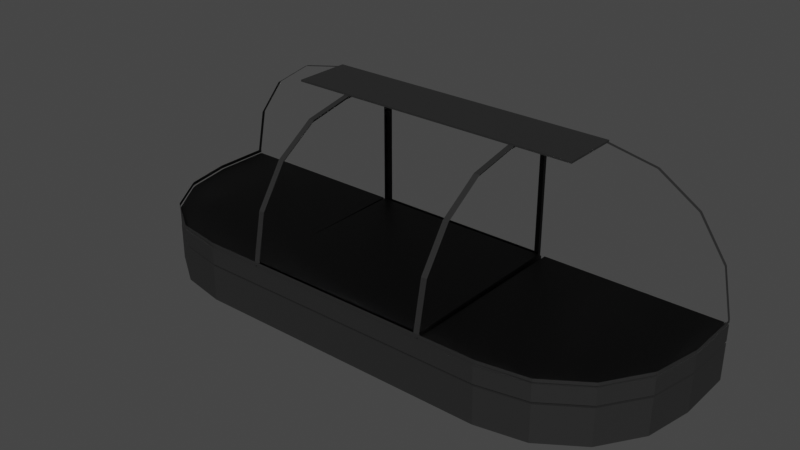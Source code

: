 # Source: BalcaoFRIOS.blend  (saved by Blender 2.93.21; exported with 4.5.12 LTS)
import bpy
from mathutils import Matrix  # noqa: F401  (used for matrix-valued properties, if any)

bpy.ops.wm.read_factory_settings(use_empty=True)
scene = bpy.context.scene
scene.name = 'Scene'

# ---- collections
col_collection = bpy.data.collections.new('Collection'); scene.collection.children.link(col_collection)

# ---- materials (node trees are filled in below, after node groups)
mat_corpo_b_frios_central = bpy.data.materials.new('corpo b frios central')
mat_vidro = bpy.data.materials.new('vidro')

# ---- material node trees
mat_corpo_b_frios_central.use_nodes = True; mat_corpo_b_frios_central.node_tree.nodes.clear()
_N = mat_corpo_b_frios_central.node_tree.nodes; _L = mat_corpo_b_frios_central.node_tree.links
n0 = _N.new('ShaderNodeBsdfPrincipled'); n0.name = 'Principled BSDF'; n0.location = (10, 300)
n0.distribution = 'GGX'
n0.subsurface_method = 'BURLEY'
n0.inputs[0].default_value = (0.02198, 0.02198, 0.02198, 1.0)
n0.inputs[3].default_value = 1.45
n0.inputs[13].default_value = 0.3
n0.inputs[27].default_value = (0.0, 0.0, 0.0, 1.0)
n0.inputs[28].default_value = 1.0
n1 = _N.new('ShaderNodeOutputMaterial'); n1.name = 'Material Output'; n1.location = (300, 300)
_L.new(n0.outputs[0], n1.inputs[0])
n1.is_active_output = True
mat_vidro.use_nodes = True; mat_vidro.node_tree.nodes.clear()
_N = mat_vidro.node_tree.nodes; _L = mat_vidro.node_tree.links
n0 = _N.new('ShaderNodeOutputMaterial'); n0.name = 'Material Output'; n0.location = (300, 300)
n1 = _N.new('ShaderNodeBsdfGlass'); n1.name = 'Glass BSDF'; n1.location = (80, 280)
n1.distribution = 'BECKMANN'
n1.inputs[1].default_value = 0.1
n1.inputs[2].default_value = 1.0
_L.new(n1.outputs[0], n0.inputs[0])
n0.is_active_output = True

# ---- world
world_world = bpy.data.worlds.new('World'); scene.world = world_world
world_world.use_nodes = True; world_world.node_tree.nodes.clear()
_N = world_world.node_tree.nodes; _L = world_world.node_tree.links
n0 = _N.new('ShaderNodeOutputWorld'); n0.name = 'World Output'; n0.location = (300, 300)
n1 = _N.new('ShaderNodeBackground'); n1.name = 'Background'; n1.location = (10, 300)
n1.inputs[0].default_value = (0.05088, 0.05088, 0.05088, 1.0)
_L.new(n1.outputs[0], n0.inputs[0])
n0.is_active_output = True
world_world.color = (0.05088, 0.05088, 0.05088)
world_world.use_sun_shadow = False
world_world.sun_shadow_jitter_overblur = 0.0

# ---- meshes
me_cube_001 = bpy.data.meshes.new('Cube.001')
me_cube_001.from_pydata([(-0.5, -0.5, 0.0), (-0.48, -0.48, 0.2), (-0.5, 0.5, 0.0), (-0.48, 0.48, 0.2), (0.5, -0.5, 0.0), (0.48, -0.48, 0.2), (0.5, 0.5, 0.0), (0.48, 0.48, 0.2), (-0.5, -0.5, 0.2), (-0.5, 0.5, 0.2), (0.5, 0.5, 0.2), (0.5, -0.5, 0.2), (-0.48, -0.48, 0.21), (-0.48, 0.48, 0.21), (0.48, -0.48, 0.21), (0.48, 0.48, 0.21), (-0.5, -0.5, 0.21), (-0.5, 0.5, 0.21), (0.5, -0.5, 0.21), (0.5, 0.5, 0.21), (-0.5, -0.47, 0.3231), (-0.5, 0.47, 0.32), (0.5, 0.47, 0.32), (0.5, -0.47, 0.3231), (-0.5, -0.5, 0.3), (-0.5, 0.5, 0.3), (0.5, 0.5, 0.3), (0.5, -0.5, 0.3), (-0.4833, 0.5, 0.0), (-0.5, 0.47, 0.98), (0.5, 0.47, 0.98), (0.4833, 0.5, 0.0), (-0.5, 0.1838, 0.98), (-0.5, -0.42, 0.5775), (-0.5, -0.2788, 0.7888), (-0.5, -0.06746, 0.93), (0.5, 0.1838, 0.98), (0.5, -0.06746, 0.93), (0.5, -0.2788, 0.7888), (0.5, -0.42, 0.5775), (-0.4833, 0.5, 0.2), (0.4833, 0.5, 0.2), (-0.4833, -0.5, 0.0), (0.4833, -0.5, 0.0), (0.4833, -0.5, 0.2), (-0.4833, -0.5, 0.2), (-0.464, 0.48, 0.2), (0.464, 0.48, 0.2), (0.464, -0.48, 0.2), (-0.464, -0.48, 0.2), (-0.464, 0.48, 0.21), (0.464, 0.48, 0.21), (0.464, -0.48, 0.21), (-0.464, -0.48, 0.21), (-0.4833, 0.5, 0.21), (0.4833, 0.5, 0.21), (0.4833, -0.5, 0.21), (-0.4833, -0.5, 0.21), (-0.4833, 0.5, 0.3), (0.4833, 0.5, 0.3), (0.4833, -0.5, 0.3), (-0.4833, -0.5, 0.3), (-0.4637, 0.49, 0.32), (0.4637, 0.49, 0.32), (0.4837, -0.49, 0.3), (-0.4837, -0.49, 0.3), (-0.4637, 0.49, 0.98), (0.4637, 0.49, 0.98), (-0.4837, 0.1818, 1.0), (-0.4837, -0.07526, 0.9489), (-0.4837, -0.2932, 0.8032), (-0.4837, -0.4389, 0.5853), (-0.4837, -0.49, 0.3282), (-0.5, -0.49, 0.3), (-0.5, 0.49, 0.3), (0.5, 0.49, 0.3), (0.5, -0.49, 0.3), (0.5, 0.49, 1.0), (-0.5, 0.49, 1.0), (0.5, -0.07526, 0.9489), (0.5, 0.1818, 1.0), (-0.5, 0.1818, 1.0), (-0.5, -0.07526, 0.9489), (0.5, -0.2932, 0.8032), (-0.5, -0.2932, 0.8032), (0.5, -0.4389, 0.5853), (-0.5, -0.4389, 0.5853), (0.5, -0.49, 0.3282), (-0.5, -0.49, 0.3282), (0.4837, 0.1818, 1.0), (-0.4837, 0.1818, 1.0), (-0.4837, -0.07526, 0.9489), (0.4837, -0.07526, 0.9489), (-0.4837, -0.2932, 0.8032), (0.4837, -0.2932, 0.8032), (-0.4837, -0.4389, 0.5853), (0.4837, -0.4389, 0.5853), (-0.4837, -0.49, 0.3282), (0.4837, -0.49, 0.3282), (-0.4837, 0.49, 0.3), (0.4837, 0.49, 0.3), (-0.4837, 0.49, 1.0), (0.4837, 0.49, 1.0), (-0.4837, 0.49, 1.01), (0.4837, 0.49, 1.01), (-0.4837, 0.1818, 1.01), (0.4837, 0.1818, 1.01), (-0.5, 0.49, 1.0), (-0.5, 0.1818, 1.0), (-0.5, 0.49, 1.01), (-0.5, 0.1818, 1.01), (0.5, 0.49, 1.0), (0.5, 0.1818, 1.0), (0.5, 0.49, 1.01), (0.5, 0.1818, 1.01), (-0.4837, 0.5, 1.0), (0.4837, 0.5, 1.0), (-0.4837, 0.5, 1.01), (0.4837, 0.5, 1.01), (-0.5, 0.5, 1.0), (-0.5, 0.5, 1.01), (0.5, 0.5, 1.01), (0.5, 0.5, 1.0)], [], [(0, 8, 9, 2), (31, 41, 10, 6), (6, 10, 11, 4), (42, 45, 8, 0), (31, 6, 4, 43), (48, 5, 14, 52), (1, 3, 9, 8), (47, 7, 10, 41), (7, 5, 11, 10), (49, 1, 8, 45), (14, 15, 19, 18), (46, 3, 13, 50), (5, 7, 15, 14), (3, 1, 12, 13), (56, 18, 27, 60), (13, 12, 16, 17), (52, 14, 18, 56), (50, 13, 17, 54), (85, 96, 98, 87), (54, 17, 25, 58), (18, 19, 26, 27), (17, 16, 24, 25), (73, 74, 25, 24), (100, 75, 26, 59), (75, 76, 27, 26), (65, 73, 24, 61), (64, 76, 87, 98), (101, 78, 81, 68), (23, 22, 21, 20), (99, 74, 78, 101), (68, 81, 82, 69), (69, 82, 84, 70), (70, 84, 86, 71), (71, 86, 88, 72), (83, 94, 96, 85), (79, 92, 94, 83), (80, 89, 92, 79), (75, 100, 102, 77), (77, 102, 89, 80), (107, 109, 120, 119), (73, 65, 72, 88), (65, 64, 98, 72), (76, 64, 60, 27), (64, 65, 61, 60), (74, 99, 58, 25), (99, 100, 59, 58), (19, 55, 59, 26), (55, 54, 58, 59), (15, 51, 55, 19), (51, 50, 54, 55), (12, 53, 57, 16), (53, 52, 56, 57), (16, 57, 61, 24), (57, 56, 60, 61), (7, 47, 51, 15), (47, 46, 50, 51), (5, 48, 44, 11), (48, 49, 45, 44), (3, 46, 40, 9), (46, 47, 41, 40), (1, 49, 53, 12), (49, 48, 52, 53), (2, 28, 42, 0), (28, 31, 43, 42), (4, 11, 44, 43), (43, 44, 45, 42), (2, 9, 40, 28), (28, 40, 41, 31), (20, 21, 74, 73), (22, 23, 76, 75), (30, 22, 75, 77), (21, 29, 78, 74), (37, 36, 80, 79), (32, 35, 82, 81), (38, 37, 79, 83), (35, 34, 84, 82), (39, 38, 83, 85), (34, 33, 86, 84), (23, 39, 85, 87), (33, 20, 88, 86), (20, 73, 88), (29, 32, 81, 78), (36, 30, 77, 80), (23, 87, 76), (96, 95, 97, 98), (94, 93, 95, 96), (92, 91, 93, 94), (89, 90, 91, 92), (62, 63, 100, 99), (67, 66, 101, 102), (63, 67, 102, 100), (66, 62, 99, 101), (104, 103, 105, 106), (68, 105, 110, 108), (89, 102, 111, 112), (68, 89, 106, 105), (107, 108, 110, 109), (104, 113, 121, 118), (101, 68, 108, 107), (105, 103, 109, 110), (112, 111, 113, 114), (106, 89, 112, 114), (101, 107, 119, 115), (104, 106, 114, 113), (116, 115, 117, 118), (117, 115, 119, 120), (116, 118, 121, 122), (109, 103, 117, 120), (103, 104, 118, 117), (111, 102, 116, 122), (102, 101, 115, 116), (113, 111, 122, 121)])
me_cube_001.polygons.foreach_set('material_index', [0, 0, 0, 0, 0, 0, 0, 0, 0, 0, 0, 0, 0, 0, 0, 0, 0, 0, 0, 0, 0, 0, 0, 0, 0, 0, 0, 0, 0, 0, 0, 0, 0, 0, 0, 0, 0, 0, 0, 0, 0, 0, 0, 0, 0, 0, 0, 0, 0, 0, 0, 0, 0, 0, 0, 0, 0, 0, 0, 0, 0, 0, 0, 0, 0, 0, 0, 0, 0, 0, 0, 0, 0, 0, 0, 0, 0, 0, 0, 0, 0, 0, 0, 0, 1, 1, 1, 1, 0, 0, 0, 0, 0, 0, 0, 0, 0, 0, 0, 0, 0, 0, 0, 0, 0, 0, 0, 0, 0, 0, 0, 0])
_uv = me_cube_001.uv_layers.new(name='UVMap')
_uv.uv.foreach_set('vector', [0.375, 0.0, 0.625, 0.0, 0.625, 0.25, 0.375, 0.25, 0.375, 0.4958, 0.625, 0.4958, 0.625, 0.5, 0.375, 0.5, 0.375, 0.5, 0.625, 0.5, 0.625, 0.75, 0.375, 0.75, 0.375, 0.9958, 0.625, 0.9958, 0.625, 1.0, 0.375, 1.0, 0.3708, 0.5, 0.375, 0.5, 0.375, 0.75, 0.3708, 0.75, 0.634, 0.745, 0.63, 0.745, 0.63, 0.745, 0.634, 0.745, 0.87, 0.745, 0.87, 0.505, 0.875, 0.5, 0.875, 0.75, 0.634, 0.505, 0.63, 0.505, 0.625, 0.5, 0.6292, 0.5, 0.63, 0.505, 0.63, 0.745, 0.625, 0.75, 0.625, 0.5, 0.866, 0.745, 0.87, 0.745, 0.875, 0.75, 0.8708, 0.75, 0.63, 0.745, 0.63, 0.505, 0.63, 0.505, 0.63, 0.745, 0.866, 0.505, 0.87, 0.505, 0.87, 0.505, 0.866, 0.505, 0.63, 0.745, 0.63, 0.505, 0.63, 0.505, 0.63, 0.745, 0.87, 0.505, 0.87, 0.745, 0.87, 0.745, 0.87, 0.505, 0.634, 0.745, 0.63, 0.745, 0.63, 0.745, 0.634, 0.745, 0.87, 0.505, 0.87, 0.745, 0.87, 0.745, 0.87, 0.505, 0.634, 0.745, 0.63, 0.745, 0.63, 0.745, 0.634, 0.745, 0.866, 0.505, 0.87, 0.505, 0.87, 0.505, 0.866, 0.505, 0.6324, 0.7385, 0.6363, 0.7385, 0.6363, 0.7426, 0.6324, 0.7426, 0.866, 0.505, 0.87, 0.505, 0.87, 0.505, 0.866, 0.505, 0.63, 0.745, 0.63, 0.505, 0.63, 0.505, 0.63, 0.745, 0.87, 0.505, 0.87, 0.745, 0.87, 0.745, 0.87, 0.505, 0.8676, 0.7426, 0.8676, 0.5074, 0.87, 0.505, 0.87, 0.745, 0.6363, 0.5074, 0.6324, 0.5074, 0.63, 0.505, 0.634, 0.505, 0.6324, 0.5074, 0.6324, 0.7426, 0.63, 0.745, 0.63, 0.505, 0.8637, 0.7426, 0.8676, 0.7426, 0.87, 0.745, 0.866, 0.745, 0.6363, 0.7426, 0.6324, 0.7426, 0.6324, 0.7426, 0.6363, 0.7426, 0.8637, 0.5074, 0.8676, 0.5074, 0.8676, 0.5814, 0.8637, 0.5814, 0.6324, 0.738, 0.6324, 0.5123, 0.8676, 0.5123, 0.8676, 0.738, 0.8637, 0.5074, 0.8676, 0.5074, 0.8676, 0.5074, 0.8637, 0.5074, 0.8637, 0.5814, 0.8676, 0.5814, 0.8676, 0.6431, 0.8637, 0.6431, 0.8637, 0.6431, 0.8676, 0.6431, 0.8676, 0.7269, 0.8637, 0.7269, 0.8637, 0.7269, 0.8676, 0.7269, 0.8676, 0.7385, 0.8637, 0.7385, 0.8637, 0.7385, 0.8676, 0.7385, 0.8676, 0.7426, 0.8637, 0.7426, 0.6324, 0.7269, 0.6363, 0.7269, 0.6363, 0.7385, 0.6324, 0.7385, 0.6324, 0.6431, 0.6363, 0.6431, 0.6363, 0.7269, 0.6324, 0.7269, 0.6324, 0.5814, 0.6363, 0.5814, 0.6363, 0.6431, 0.6324, 0.6431, 0.6324, 0.5074, 0.6363, 0.5074, 0.6363, 0.5074, 0.6324, 0.5074, 0.6324, 0.5074, 0.6363, 0.5074, 0.6363, 0.5814, 0.6324, 0.5814, 0.8637, 0.5074, 0.8637, 0.5074, 0.8637, 0.5074, 0.8637, 0.5074, 0.8676, 0.7426, 0.8637, 0.7426, 0.8637, 0.7426, 0.8676, 0.7426, 0.8637, 0.7426, 0.6363, 0.7426, 0.6363, 0.7426, 0.8637, 0.7426, 0.6324, 0.7426, 0.6363, 0.7426, 0.634, 0.745, 0.63, 0.745, 0.6363, 0.7426, 0.8637, 0.7426, 0.866, 0.745, 0.634, 0.745, 0.8676, 0.5074, 0.8637, 0.5074, 0.866, 0.505, 0.87, 0.505, 0.8637, 0.5074, 0.6363, 0.5074, 0.634, 0.505, 0.866, 0.505, 0.63, 0.505, 0.634, 0.505, 0.634, 0.505, 0.63, 0.505, 0.634, 0.505, 0.866, 0.505, 0.866, 0.505, 0.634, 0.505, 0.63, 0.505, 0.634, 0.505, 0.634, 0.505, 0.63, 0.505, 0.634, 0.505, 0.866, 0.505, 0.866, 0.505, 0.634, 0.505, 0.87, 0.745, 0.866, 0.745, 0.866, 0.745, 0.87, 0.745, 0.866, 0.745, 0.634, 0.745, 0.634, 0.745, 0.866, 0.745, 0.87, 0.745, 0.866, 0.745, 0.866, 0.745, 0.87, 0.745, 0.866, 0.745, 0.634, 0.745, 0.634, 0.745, 0.866, 0.745, 0.63, 0.505, 0.634, 0.505, 0.634, 0.505, 0.63, 0.505, 0.634, 0.505, 0.866, 0.505, 0.866, 0.505, 0.634, 0.505, 0.63, 0.745, 0.634, 0.745, 0.6292, 0.75, 0.625, 0.75, 0.634, 0.745, 0.866, 0.745, 0.8708, 0.75, 0.6292, 0.75, 0.87, 0.505, 0.866, 0.505, 0.8708, 0.5, 0.875, 0.5, 0.866, 0.505, 0.634, 0.505, 0.6292, 0.5, 0.8708, 0.5, 0.87, 0.745, 0.866, 0.745, 0.866, 0.745, 0.87, 0.745, 0.866, 0.745, 0.634, 0.745, 0.634, 0.745, 0.866, 0.745, 0.125, 0.5, 0.1292, 0.5, 0.1292, 0.75, 0.125, 0.75, 0.1292, 0.5, 0.3708, 0.5, 0.3708, 0.75, 0.1292, 0.75, 0.375, 0.75, 0.625, 0.75, 0.625, 0.7542, 0.375, 0.7542, 0.375, 0.7542, 0.625, 0.7542, 0.625, 0.9958, 0.375, 0.9958, 0.375, 0.25, 0.625, 0.25, 0.625, 0.2542, 0.375, 0.2542, 0.375, 0.2542, 0.625, 0.2542, 0.625, 0.4958, 0.375, 0.4958, 0.8676, 0.738, 0.8676, 0.5123, 0.8676, 0.5074, 0.8676, 0.7426, 0.6324, 0.5123, 0.6324, 0.738, 0.6324, 0.7426, 0.6324, 0.5074, 0.6324, 0.5123, 0.6324, 0.5123, 0.6324, 0.5074, 0.6324, 0.5074, 0.8676, 0.5123, 0.8676, 0.5122, 0.8676, 0.5074, 0.8676, 0.5074, 0.6324, 0.6424, 0.6324, 0.581, 0.6324, 0.5814, 0.6324, 0.6431, 0.8676, 0.581, 0.8676, 0.6424, 0.8676, 0.6431, 0.8676, 0.5814, 0.6324, 0.7202, 0.6324, 0.6424, 0.6324, 0.6431, 0.6324, 0.7269, 0.8676, 0.6424, 0.8676, 0.7202, 0.8676, 0.7269, 0.8676, 0.6431, 0.6324, 0.7342, 0.6324, 0.7202, 0.6324, 0.7269, 0.6324, 0.7385, 0.8676, 0.7202, 0.8676, 0.7342, 0.8676, 0.7385, 0.8676, 0.7269, 0.6324, 0.7381, 0.6324, 0.7342, 0.6324, 0.7385, 0.6324, 0.7426, 0.8676, 0.7342, 0.8676, 0.7381, 0.8676, 0.7426, 0.8676, 0.7385, 0.8676, 0.738, 0.8676, 0.7426, 0.8676, 0.7426, 0.8676, 0.5122, 0.8676, 0.581, 0.8676, 0.5814, 0.8676, 0.5074, 0.6324, 0.581, 0.6324, 0.5123, 0.6324, 0.5074, 0.6324, 0.5814, 0.6324, 0.7381, 0.6324, 0.7426, 0.6324, 0.7426, 0.6363, 0.7385, 0.8637, 0.7385, 0.8637, 0.7426, 0.6363, 0.7426, 0.6363, 0.7269, 0.8637, 0.7269, 0.8637, 0.7385, 0.6363, 0.7385, 0.6363, 0.6431, 0.8637, 0.6431, 0.8637, 0.7269, 0.6363, 0.7269, 0.6363, 0.5814, 0.8637, 0.5814, 0.8637, 0.6431, 0.6363, 0.6431, 0.8589, 0.5074, 0.6411, 0.5074, 0.6363, 0.5074, 0.8637, 0.5074, 0.6411, 0.5074, 0.8589, 0.5074, 0.8637, 0.5074, 0.6363, 0.5074, 0.6411, 0.5074, 0.6411, 0.5074, 0.6363, 0.5074, 0.6363, 0.5074, 0.8589, 0.5074, 0.8589, 0.5074, 0.8637, 0.5074, 0.8637, 0.5074, 0.6363, 0.5074, 0.8637, 0.5074, 0.8637, 0.5814, 0.6363, 0.5814, 0.0, 0.0, 0.0, 0.0, 0.0, 0.0, 0.0, 0.0, 0.6363, 0.5814, 0.6363, 0.5074, 0.6363, 0.5074, 0.6363, 0.5814, 0.0, 0.0, 0.0, 0.0, 0.0, 0.0, 0.0, 0.0, 0.8637, 0.5074, 0.8637, 0.5814, 0.8637, 0.5814, 0.8637, 0.5074, 0.6363, 0.5074, 0.6363, 0.5074, 0.6363, 0.5074, 0.6363, 0.5074, 0.8637, 0.5074, 0.8637, 0.5814, 0.8637, 0.5814, 0.8637, 0.5074, 0.8637, 0.5814, 0.8637, 0.5074, 0.8637, 0.5074, 0.8637, 0.5814, 0.6363, 0.5814, 0.6363, 0.5074, 0.6363, 0.5074, 0.6363, 0.5814, 0.0, 0.0, 0.0, 0.0, 0.0, 0.0, 0.0, 0.0, 0.8637, 0.5074, 0.8637, 0.5074, 0.8637, 0.5074, 0.8637, 0.5074, 0.6363, 0.5074, 0.6363, 0.5814, 0.6363, 0.5814, 0.6363, 0.5074, 0.6363, 0.5074, 0.8637, 0.5074, 0.8637, 0.5074, 0.6363, 0.5074, 0.8637, 0.5074, 0.8637, 0.5074, 0.8637, 0.5074, 0.8637, 0.5074, 0.6363, 0.5074, 0.6363, 0.5074, 0.6363, 0.5074, 0.6363, 0.5074, 0.8637, 0.5074, 0.8637, 0.5074, 0.8637, 0.5074, 0.8637, 0.5074, 0.8637, 0.5074, 0.6363, 0.5074, 0.6363, 0.5074, 0.8637, 0.5074, 0.6363, 0.5074, 0.6363, 0.5074, 0.6363, 0.5074, 0.6363, 0.5074, 0.6363, 0.5074, 0.8637, 0.5074, 0.8637, 0.5074, 0.6363, 0.5074, 0.6363, 0.5074, 0.6363, 0.5074, 0.6363, 0.5074, 0.6363, 0.5074])
me_cube_001.materials.append(mat_corpo_b_frios_central)
me_cube_001.materials.append(mat_vidro)
me_cube_001.use_remesh_fix_poles = True
me_cube_001.use_remesh_preserve_attributes = False
me_cube_001.update()
me_cube_003 = bpy.data.meshes.new('Cube.003')
me_cube_003.from_pydata([(-0.5, 0.5, 0.0), (-0.48, 0.48, 0.2), (0.5, -0.5, 0.0), (0.48, -0.48, 0.2), (-0.5, 0.5, 0.2), (0.5, -0.5, 0.2), (-0.48, 0.48, 0.21), (0.48, -0.48, 0.21), (-0.5, 0.5, 0.21), (0.5, -0.5, 0.21), (-0.5, 0.5, 0.3), (0.5, -0.5, 0.3), (0.4833, 0.5, 0.0), (0.4833, 0.5, 0.2), (0.4833, -0.5, 0.0), (0.4833, -0.5, 0.2), (0.464, 0.48, 0.2), (0.464, -0.48, 0.2), (0.464, 0.48, 0.21), (0.464, -0.48, 0.21), (0.4833, 0.5, 0.21), (0.4833, -0.5, 0.21), (0.4833, 0.5, 0.3), (0.4833, -0.5, 0.3), (0.4737, -0.49, 0.3), (-0.49, 0.49, 0.3), (0.49, -0.49, 0.3), (0.4737, 0.49, 0.3), (-0.49, 0.49, 0.31), (0.4737, 0.49, 0.31), (0.49, -0.49, 0.31), (0.4737, -0.49, 0.31), (0.1793, -0.5, 0.0), (-0.5, 0.1793, 0.0), (-0.08067, -0.4483, 0.0), (-0.301, -0.301, 0.0), (-0.4483, -0.08067, 0.0), (0.2051, -0.48, 0.2), (-0.48, 0.2051, 0.2), (-0.05708, -0.4279, 0.2), (-0.2793, -0.2793, 0.2), (-0.4279, -0.05708, 0.2), (0.1819, -0.5, 0.2), (-0.5, 0.1819, 0.2), (-0.07905, -0.4481, 0.2), (-0.3003, -0.3003, 0.2), (-0.4481, -0.07905, 0.2), (0.2059, -0.48, 0.21), (-0.48, 0.2059, 0.21), (-0.0566, -0.4278, 0.21), (-0.2791, -0.2791, 0.21), (-0.4278, -0.0566, 0.21), (0.1859, -0.5, 0.21), (-0.5, 0.1859, 0.21), (-0.0766, -0.4478, 0.21), (-0.2991, -0.2991, 0.21), (-0.4478, -0.0766, 0.21), (0.1851, -0.5, 0.3), (-0.5, 0.1851, 0.3), (-0.07708, -0.4479, 0.3), (-0.2993, -0.2993, 0.3), (-0.4479, -0.07708, 0.3), (0.1919, -0.49, 0.3), (-0.49, 0.1919, 0.3), (-0.06905, -0.4381, 0.3), (-0.2903, -0.2903, 0.3), (-0.4381, -0.06905, 0.3), (-0.49, 0.1893, 0.31), (0.1893, -0.49, 0.31), (-0.05949, -0.05219, 0.31), (-0.4383, -0.07067, 0.31), (-0.291, -0.291, 0.31), (-0.07067, -0.4383, 0.31), (-0.5, 0.5, 0.31), (0.5, -0.49, 0.31), (0.5, 0.5, 1.0), (0.1818, -0.49, 0.31), (-0.5, 0.1818, 0.31), (-0.07914, -0.4481, 0.31), (-0.3003, -0.3003, 0.31), (-0.4481, -0.07526, 0.3108), (0.1818, -0.49, 0.3282), (0.1818, 0.1818, 1.0), (-0.5, 0.1818, 0.3282), (0.1818, -0.4389, 0.5853), (0.1818, -0.2932, 0.8032), (-0.07914, -0.4481, 0.3282), (-0.08568, -0.3855, 0.5918), (-0.07211, -0.2586, 0.7686), (-0.2119, -0.2048, 0.7148), (-0.07914, 0.1818, 0.9481), (-0.3003, 0.1818, 0.8032), (0.1818, -0.07526, 0.9489), (-0.08568, -0.0818, 0.8862), (-0.2656, -0.06823, 0.7693), (-0.4481, -0.07526, 0.3289), (-0.3003, -0.3003, 0.3282), (-0.4481, 0.1818, 0.5853), (-0.3855, -0.0818, 0.5926), (-0.2656, -0.2656, 0.5782), (-0.5, 0.5, 0.3282), (0.1818, 0.5, 1.0), (-0.4481, 0.5, 0.5853), (-0.3003, 0.5, 0.8032), (-0.07914, 0.5, 0.9481), (0.5, 0.1818, 1.0), (0.5, -0.49, 0.3282), (0.5, -0.07526, 0.9489), (0.5, -0.2932, 0.8032), (0.5, -0.4389, 0.5853), (0.1818, 0.1818, 1.01), (0.1818, 0.5, 1.01), (0.5, 0.1818, 1.01), (0.5, 0.5, 1.01), (0.4846, 0.1818, 1.0), (0.4846, -0.07526, 0.9489), (0.4846, -0.2932, 0.8032), (0.4846, -0.4389, 0.5853), (0.4846, -0.49, 0.3282), (0.4846, -0.49, 0.31), (0.4846, 0.5, 1.0), (0.4846, 0.1818, 1.01), (0.4846, 0.5, 1.01), (0.1818, 0.4808, 1.0), (-0.07914, 0.4808, 0.9481), (-0.3003, 0.4808, 0.8032), (-0.4481, 0.4808, 0.5853), (-0.5, 0.4808, 0.3282), (-0.5, 0.4808, 0.31), (0.5, 0.4808, 1.0), (0.1818, 0.4808, 1.01), (0.5, 0.4808, 1.01), (0.4846, 0.4808, 1.01)], [], [(14, 15, 42, 32), (16, 3, 5, 13), (13, 12, 0, 4), (12, 2, 14), (17, 3, 7, 19), (17, 37, 42, 15), (16, 18, 7, 3), (1, 16, 13, 4), (20, 22, 11, 9), (6, 48, 53, 8), (18, 20, 9, 7), (37, 17, 19, 47), (21, 9, 11, 23), (47, 19, 21, 52), (19, 7, 9, 21), (8, 53, 58, 10), (18, 6, 8, 20), (27, 26, 11, 22), (52, 21, 23, 57), (24, 62, 57, 23), (25, 63, 67, 28), (25, 27, 22, 10), (26, 24, 23, 11), (20, 8, 10, 22), (63, 25, 10, 58), (16, 1, 6, 18), (3, 17, 15, 5), (38, 1, 4, 43), (33, 43, 4, 0), (1, 38, 48, 6), (2, 5, 15, 14), (67, 69, 29, 28), (27, 25, 28, 29), (24, 26, 30, 31), (31, 30, 29, 69, 68), (26, 27, 29, 30), (62, 24, 31, 68), (13, 5, 2, 12), (67, 70, 69), (70, 71, 69), (71, 72, 69), (72, 68, 69), (32, 42, 44, 34), (34, 44, 45, 35), (35, 45, 46, 36), (36, 46, 43, 33), (42, 37, 39, 44), (44, 39, 40, 45), (45, 40, 41, 46), (46, 41, 38, 43), (48, 38, 41, 51), (51, 41, 40, 50), (50, 40, 39, 49), (49, 39, 37, 47), (47, 52, 54, 49), (49, 54, 55, 50), (50, 55, 56, 51), (51, 56, 53, 48), (58, 53, 56, 61), (61, 56, 55, 60), (60, 55, 54, 59), (59, 54, 52, 57), (57, 62, 64, 59), (59, 64, 65, 60), (60, 65, 66, 61), (61, 66, 63, 58), (67, 63, 66, 70), (70, 66, 65, 71), (71, 65, 64, 72), (72, 64, 62, 68), (0, 12, 14, 32, 34, 35, 36, 33), (119, 118, 81, 76), (123, 82, 110, 130), (128, 127, 100, 73), (81, 84, 87, 86), (84, 85, 88, 87), (86, 87, 99, 96), (87, 88, 89, 99), (82, 90, 93, 92), (90, 91, 94, 93), (92, 93, 88, 85), (93, 94, 89, 88), (83, 95, 98, 97), (95, 96, 99, 98), (97, 98, 94, 91), (98, 99, 89, 94), (76, 81, 86, 78), (78, 86, 96, 79), (79, 96, 95, 80), (80, 95, 83, 77), (123, 101, 104, 124), (124, 104, 103, 125), (125, 103, 102, 126), (126, 102, 100, 127), (114, 82, 92, 115), (115, 92, 85, 116), (116, 85, 84, 117), (117, 84, 81, 118), (132, 130, 110, 121), (129, 75, 113, 131), (120, 101, 111, 122), (114, 105, 112, 121), (82, 114, 121, 110), (75, 120, 122, 113), (131, 132, 121, 112), (109, 117, 118, 106), (108, 116, 117, 109), (107, 115, 116, 108), (105, 114, 115, 107), (74, 106, 118, 119), (113, 122, 132, 131), (105, 129, 131, 112), (122, 111, 130, 132), (97, 126, 127, 83), (91, 125, 126, 97), (90, 124, 125, 91), (82, 123, 124, 90), (77, 83, 127, 128), (101, 123, 130, 111)])
me_cube_003.polygons.foreach_set('material_index', [0, 0, 0, 0, 0, 0, 0, 0, 0, 0, 0, 0, 0, 0, 0, 0, 0, 0, 0, 0, 0, 0, 0, 0, 0, 0, 0, 0, 0, 0, 0, 0, 0, 0, 0, 0, 0, 0, 0, 0, 0, 0, 0, 0, 0, 0, 0, 0, 0, 0, 0, 0, 0, 0, 0, 0, 0, 0, 0, 0, 0, 0, 0, 0, 0, 0, 0, 0, 0, 0, 0, 0, 0, 0, 1, 1, 1, 1, 1, 1, 1, 1, 1, 1, 1, 1, 0, 0, 0, 0, 0, 0, 0, 0, 1, 1, 1, 1, 0, 1, 0, 0, 0, 0, 0, 0, 0, 0, 0, 0, 0, 1, 0, 1, 1, 1, 1, 0, 0])
_uv = me_cube_003.uv_layers.new(name='UVMap')
_uv.uv.foreach_set('vector', [0.375, 0.7542, 0.625, 0.7542, 0.625, 0.8295, 0.375, 0.8302, 0.634, 0.505, 0.63, 0.745, 0.625, 0.75, 0.6292, 0.5, 0.625, 0.4958, 0.375, 0.4958, 0.375, 0.25, 0.625, 0.25, 0.3708, 0.5, 0.375, 0.75, 0.3708, 0.75, 0.634, 0.745, 0.63, 0.745, 0.63, 0.745, 0.634, 0.745, 0.634, 0.745, 0.6987, 0.745, 0.7045, 0.75, 0.6292, 0.75, 0.634, 0.505, 0.634, 0.505, 0.63, 0.745, 0.63, 0.745, 0.87, 0.505, 0.634, 0.505, 0.6292, 0.5, 0.875, 0.5, 0.634, 0.505, 0.634, 0.505, 0.63, 0.745, 0.63, 0.745, 0.87, 0.505, 0.87, 0.5735, 0.87, 0.5804, 0.87, 0.505, 0.634, 0.505, 0.634, 0.505, 0.63, 0.745, 0.63, 0.745, 0.6987, 0.745, 0.634, 0.745, 0.634, 0.745, 0.6985, 0.745, 0.634, 0.745, 0.63, 0.745, 0.63, 0.745, 0.634, 0.745, 0.6985, 0.745, 0.634, 0.745, 0.634, 0.745, 0.7054, 0.745, 0.634, 0.745, 0.63, 0.745, 0.63, 0.745, 0.634, 0.745, 0.87, 0.505, 0.87, 0.5804, 0.87, 0.5806, 0.87, 0.505, 0.634, 0.505, 0.87, 0.505, 0.87, 0.505, 0.634, 0.505, 0.6363, 0.5074, 0.6324, 0.7426, 0.63, 0.745, 0.634, 0.505, 0.7054, 0.745, 0.634, 0.745, 0.634, 0.745, 0.7056, 0.745, 0.6363, 0.7426, 0.7039, 0.7426, 0.7056, 0.745, 0.634, 0.745, 0.8676, 0.5074, 0.8676, 0.5789, 0.8676, 0.5796, 0.8676, 0.5074, 0.8676, 0.5074, 0.6363, 0.5074, 0.634, 0.505, 0.87, 0.505, 0.6324, 0.7426, 0.6363, 0.7426, 0.634, 0.745, 0.63, 0.745, 0.634, 0.505, 0.87, 0.505, 0.87, 0.505, 0.634, 0.505, 0.8676, 0.5789, 0.8676, 0.5074, 0.87, 0.505, 0.87, 0.5806, 0.634, 0.505, 0.87, 0.505, 0.87, 0.505, 0.634, 0.505, 0.63, 0.745, 0.634, 0.745, 0.6292, 0.75, 0.625, 0.75, 0.87, 0.5737, 0.87, 0.505, 0.875, 0.5, 0.875, 0.5795, 0.375, 0.1698, 0.625, 0.1705, 0.625, 0.25, 0.375, 0.25, 0.87, 0.505, 0.87, 0.5737, 0.87, 0.5735, 0.87, 0.505, 0.375, 0.75, 0.625, 0.75, 0.625, 0.7542, 0.375, 0.7542, 0.8676, 0.5796, 0.7643, 0.6375, 0.6363, 0.5074, 0.8676, 0.5074, 0.6363, 0.5074, 0.8676, 0.5074, 0.8676, 0.5074, 0.6363, 0.5074, 0.6363, 0.7426, 0.6324, 0.7426, 0.6324, 0.7426, 0.6363, 0.7426, 0.6363, 0.7426, 0.6324, 0.7426, 0.6363, 0.5074, 0.7643, 0.6375, 0.7046, 0.7426, 0.6324, 0.7426, 0.6363, 0.5074, 0.6363, 0.5074, 0.6324, 0.7426, 0.7039, 0.7426, 0.6363, 0.7426, 0.6363, 0.7426, 0.7046, 0.7426, 0.625, 0.4958, 0.625, 0.75, 0.375, 0.75, 0.375, 0.4958, 0.8676, 0.5796, 0.8676, 0.642, 0.7643, 0.6375, 0.8676, 0.642, 0.8676, 0.6949, 0.7643, 0.6375, 0.8676, 0.6949, 0.8676, 0.7302, 0.7643, 0.6375, 0.8676, 0.7302, 0.8676, 0.7426, 0.7643, 0.6375, 0.375, 0.8302, 0.625, 0.8295, 0.625, 0.8948, 0.375, 0.8952, 0.375, 0.8952, 0.625, 0.8948, 0.625, 1.0, 0.375, 1.0, 0.375, 0.0, 0.625, 0.0, 0.625, 0.1052, 0.375, 0.1048, 0.375, 0.1048, 0.625, 0.1052, 0.625, 0.1705, 0.375, 0.1698, 0.7045, 0.75, 0.6987, 0.745, 0.7643, 0.7385, 0.7698, 0.737, 0.7698, 0.737, 0.7643, 0.7385, 0.87, 0.745, 0.87, 0.745, 0.87, 0.745, 0.87, 0.745, 0.8635, 0.6393, 0.862, 0.6448, 0.862, 0.6448, 0.8635, 0.6393, 0.87, 0.5737, 0.875, 0.5795, 0.87, 0.5735, 0.87, 0.5737, 0.8635, 0.6393, 0.87, 0.6399, 0.87, 0.6399, 0.8635, 0.6393, 0.87, 0.745, 0.87, 0.745, 0.87, 0.745, 0.87, 0.745, 0.7643, 0.7385, 0.7649, 0.745, 0.7649, 0.745, 0.7643, 0.7385, 0.6987, 0.745, 0.6985, 0.745, 0.6985, 0.745, 0.7054, 0.745, 0.7694, 0.745, 0.7649, 0.745, 0.7649, 0.745, 0.7694, 0.745, 0.87, 0.745, 0.87, 0.745, 0.87, 0.745, 0.87, 0.745, 0.87, 0.6444, 0.87, 0.6399, 0.87, 0.6399, 0.87, 0.6444, 0.87, 0.5804, 0.87, 0.5735, 0.87, 0.5806, 0.87, 0.5804, 0.87, 0.6444, 0.8637, 0.6435, 0.8637, 0.6435, 0.87, 0.6444, 0.87, 0.745, 0.8688, 0.7438, 0.8688, 0.7438, 0.87, 0.745, 0.7694, 0.745, 0.7685, 0.7387, 0.7685, 0.7387, 0.7694, 0.745, 0.7054, 0.745, 0.7056, 0.745, 0.7056, 0.745, 0.7039, 0.7426, 0.7666, 0.7364, 0.7685, 0.7387, 0.7685, 0.7387, 0.7666, 0.7364, 0.8676, 0.7426, 0.8688, 0.7438, 0.8688, 0.7438, 0.8676, 0.7426, 0.8614, 0.6416, 0.8637, 0.6435, 0.8637, 0.6435, 0.8614, 0.6416, 0.8676, 0.5789, 0.87, 0.5806, 0.8676, 0.5796, 0.8676, 0.5789, 0.8614, 0.6416, 0.8676, 0.642, 0.8676, 0.642, 0.8614, 0.6416, 0.8676, 0.7426, 0.8676, 0.7426, 0.8676, 0.7426, 0.8676, 0.7426, 0.7666, 0.7364, 0.767, 0.7426, 0.767, 0.7426, 0.7666, 0.7364, 0.7039, 0.7426, 0.7046, 0.7426, 0.125, 0.5, 0.3708, 0.5, 0.3708, 0.75, 0.2948, 0.75, 0.2298, 0.7371, 0.1747, 0.7003, 0.1379, 0.6452, 0.125, 0.5802, 0.375, 0.7539, 0.378, 0.7539, 0.378, 0.8296, 0.375, 0.8296, 0.7046, 0.5048, 0.7046, 0.5796, 0.7046, 0.5796, 0.7046, 0.5048, 0.375, 0.2452, 0.378, 0.2452, 0.378, 0.25, 0.375, 0.25, 0.378, 0.8296, 0.4725, 0.8296, 0.4749, 0.8964, 0.378, 0.8948, 0.4725, 0.8296, 0.625, 0.8296, 0.625, 0.893, 0.4749, 0.8964, 0.378, 0.8948, 0.4749, 0.8964, 0.47, 1.0, 0.378, 1.0, 0.4749, 0.8964, 0.625, 0.893, 0.625, 0.928, 0.47, 1.0, 0.7046, 0.5796, 0.7698, 0.5796, 0.7714, 0.6464, 0.7046, 0.6448, 0.7698, 0.5796, 0.875, 0.5796, 0.875, 0.643, 0.7714, 0.6464, 0.7046, 0.6448, 0.7714, 0.6464, 0.768, 0.75, 0.7046, 0.75, 0.7714, 0.6464, 0.875, 0.643, 0.875, 0.678, 0.768, 0.75, 0.378, 0.1704, 0.378, 0.1052, 0.4749, 0.1036, 0.4725, 0.1704, 0.378, 0.1052, 0.378, 0.0, 0.47, 0.0, 0.4749, 0.1036, 0.4725, 0.1704, 0.4749, 0.1036, 0.625, 0.107, 0.625, 0.1704, 0.4749, 0.1036, 0.47, 0.0, 0.5206, 0.0, 0.625, 0.107, 0.375, 0.8296, 0.378, 0.8296, 0.378, 0.8948, 0.375, 0.8948, 0.375, 0.8948, 0.378, 0.8948, 0.378, 1.0, 0.375, 1.0, 0.375, 0.0, 0.378, 0.0, 0.378, 0.1052, 0.375, 0.1052, 0.375, 0.1052, 0.378, 0.1052, 0.378, 0.1704, 0.375, 0.1704, 0.7046, 0.5048, 0.7046, 0.5, 0.7698, 0.5, 0.7698, 0.5048, 0.7698, 0.5048, 0.7698, 0.5, 0.875, 0.5, 0.875, 0.5048, 0.625, 0.2452, 0.625, 0.25, 0.4725, 0.25, 0.4725, 0.2452, 0.4725, 0.2452, 0.4725, 0.25, 0.378, 0.25, 0.378, 0.2452, 0.6289, 0.5796, 0.7046, 0.5796, 0.7046, 0.6448, 0.6289, 0.6448, 0.6289, 0.6448, 0.7046, 0.6448, 0.7046, 0.75, 0.6289, 0.75, 0.625, 0.7539, 0.625, 0.8296, 0.4725, 0.8296, 0.4725, 0.7539, 0.4725, 0.7539, 0.4725, 0.8296, 0.378, 0.8296, 0.378, 0.7539, 0.6289, 0.5048, 0.7046, 0.5048, 0.7046, 0.5796, 0.6289, 0.5796, 0.625, 0.5048, 0.625, 0.5, 0.625, 0.5, 0.625, 0.5048, 0.625, 0.4961, 0.625, 0.4204, 0.625, 0.4204, 0.625, 0.4961, 0.6289, 0.5796, 0.625, 0.5796, 0.625, 0.5796, 0.6289, 0.5796, 0.7046, 0.5796, 0.6289, 0.5796, 0.6289, 0.5796, 0.7046, 0.5796, 0.625, 0.5, 0.625, 0.4961, 0.625, 0.4961, 0.625, 0.5, 0.625, 0.5048, 0.6289, 0.5048, 0.6289, 0.5796, 0.625, 0.5796, 0.4725, 0.75, 0.4725, 0.7539, 0.378, 0.7539, 0.378, 0.75, 0.625, 0.75, 0.625, 0.7539, 0.4725, 0.7539, 0.4725, 0.75, 0.625, 0.6448, 0.6289, 0.6448, 0.6289, 0.75, 0.625, 0.75, 0.625, 0.5796, 0.6289, 0.5796, 0.6289, 0.6448, 0.625, 0.6448, 0.375, 0.75, 0.378, 0.75, 0.378, 0.7539, 0.375, 0.7539, 0.625, 0.5, 0.6289, 0.5, 0.6289, 0.5048, 0.625, 0.5048, 0.625, 0.5796, 0.625, 0.5048, 0.625, 0.5048, 0.625, 0.5796, 0.6289, 0.5, 0.7046, 0.5, 0.7046, 0.5048, 0.6289, 0.5048, 0.4725, 0.1704, 0.4725, 0.2452, 0.378, 0.2452, 0.378, 0.1704, 0.625, 0.1704, 0.625, 0.2452, 0.4725, 0.2452, 0.4725, 0.1704, 0.7698, 0.5796, 0.7698, 0.5048, 0.875, 0.5048, 0.875, 0.5796, 0.7046, 0.5796, 0.7046, 0.5048, 0.7698, 0.5048, 0.7698, 0.5796, 0.375, 0.1704, 0.378, 0.1704, 0.378, 0.2452, 0.375, 0.2452, 0.7046, 0.5, 0.7046, 0.5048, 0.7046, 0.5048, 0.7046, 0.5])
me_cube_003.materials.append(mat_corpo_b_frios_central)
me_cube_003.materials.append(mat_vidro)
me_cube_003.use_remesh_fix_poles = True
me_cube_003.use_remesh_preserve_attributes = False
me_cube_003.update()
me_cube_002 = bpy.data.meshes.new('Cube.002')
me_cube_002.from_pydata([(-0.5, 0.5, 0.0), (-0.48, 0.48, 0.2), (0.5, -0.5, 0.0), (0.48, -0.48, 0.2), (-0.5, 0.5, 0.2), (0.5, -0.5, 0.2), (-0.48, 0.48, 0.21), (0.48, -0.48, 0.21), (-0.5, 0.5, 0.21), (0.5, -0.5, 0.21), (-0.5, 0.5, 0.3), (0.5, -0.5, 0.3), (0.4833, 0.5, 0.0), (0.4833, 0.5, 0.2), (0.4833, -0.5, 0.0), (0.4833, -0.5, 0.2), (0.464, 0.48, 0.2), (0.464, -0.48, 0.2), (0.464, 0.48, 0.21), (0.464, -0.48, 0.21), (0.4833, 0.5, 0.21), (0.4833, -0.5, 0.21), (0.4833, 0.5, 0.3), (0.4833, -0.5, 0.3), (0.4737, -0.49, 0.3), (-0.49, 0.49, 0.3), (0.49, -0.49, 0.3), (0.4737, 0.49, 0.3), (-0.49, 0.49, 0.31), (0.4737, 0.49, 0.31), (0.49, -0.49, 0.31), (0.4737, -0.49, 0.31), (0.1793, -0.5, 0.0), (-0.5, 0.1793, 0.0), (-0.08067, -0.4483, 0.0), (-0.301, -0.301, 0.0), (-0.4483, -0.08067, 0.0), (0.2051, -0.48, 0.2), (-0.48, 0.2051, 0.2), (-0.05708, -0.4279, 0.2), (-0.2793, -0.2793, 0.2), (-0.4279, -0.05708, 0.2), (0.1819, -0.5, 0.2), (-0.5, 0.1819, 0.2), (-0.07905, -0.4481, 0.2), (-0.3003, -0.3003, 0.2), (-0.4481, -0.07905, 0.2), (0.2059, -0.48, 0.21), (-0.48, 0.2059, 0.21), (-0.0566, -0.4278, 0.21), (-0.2791, -0.2791, 0.21), (-0.4278, -0.0566, 0.21), (0.1859, -0.5, 0.21), (-0.5, 0.1859, 0.21), (-0.0766, -0.4478, 0.21), (-0.2991, -0.2991, 0.21), (-0.4478, -0.0766, 0.21), (0.1851, -0.5, 0.3), (-0.5, 0.1851, 0.3), (-0.07708, -0.4479, 0.3), (-0.2993, -0.2993, 0.3), (-0.4479, -0.07708, 0.3), (0.1919, -0.49, 0.3), (-0.49, 0.1919, 0.3), (-0.06905, -0.4381, 0.3), (-0.2903, -0.2903, 0.3), (-0.4381, -0.06905, 0.3), (-0.49, 0.1893, 0.31), (0.1893, -0.49, 0.31), (-0.05949, -0.05219, 0.31), (-0.4383, -0.07067, 0.31), (-0.291, -0.291, 0.31), (-0.07067, -0.4383, 0.31), (-0.5, 0.5, 0.31), (0.5, -0.49, 0.31), (0.5, 0.5, 1.0), (0.1818, -0.49, 0.31), (-0.5, 0.1818, 0.31), (-0.07914, -0.4481, 0.31), (-0.3003, -0.3003, 0.31), (-0.4481, -0.07526, 0.3108), (0.1818, -0.49, 0.3282), (0.1818, 0.1818, 1.0), (-0.5, 0.1818, 0.3282), (0.1818, -0.4389, 0.5853), (0.1818, -0.2932, 0.8032), (-0.07914, -0.4481, 0.3282), (-0.08568, -0.3855, 0.5918), (-0.07211, -0.2586, 0.7686), (-0.2119, -0.2048, 0.7148), (-0.07914, 0.1818, 0.9481), (-0.3003, 0.1818, 0.8032), (0.1818, -0.07526, 0.9489), (-0.08568, -0.0818, 0.8862), (-0.2656, -0.06823, 0.7693), (-0.4481, -0.07526, 0.3289), (-0.3003, -0.3003, 0.3282), (-0.4481, 0.1818, 0.5853), (-0.3855, -0.0818, 0.5926), (-0.2656, -0.2656, 0.5782), (-0.5, 0.5, 0.3282), (0.1818, 0.5, 1.0), (-0.4481, 0.5, 0.5853), (-0.3003, 0.5, 0.8032), (-0.07914, 0.5, 0.9481), (0.5, 0.1818, 1.0), (0.5, -0.49, 0.3282), (0.5, -0.07526, 0.9489), (0.5, -0.2932, 0.8032), (0.5, -0.4389, 0.5853), (0.1818, 0.1818, 1.01), (0.1818, 0.5, 1.01), (0.5, 0.1818, 1.01), (0.5, 0.5, 1.01), (0.4846, 0.1818, 1.0), (0.4846, -0.07526, 0.9489), (0.4846, -0.2932, 0.8032), (0.4846, -0.4389, 0.5853), (0.4846, -0.49, 0.3282), (0.4846, -0.49, 0.31), (0.4846, 0.5, 1.0), (0.4846, 0.1818, 1.01), (0.4846, 0.5, 1.01), (0.1818, 0.4808, 1.0), (-0.07914, 0.4808, 0.9481), (-0.3003, 0.4808, 0.8032), (-0.4481, 0.4808, 0.5853), (-0.5, 0.4808, 0.3282), (-0.5, 0.4808, 0.31), (0.5, 0.4808, 1.0), (0.1818, 0.4808, 1.01), (0.5, 0.4808, 1.01), (0.4846, 0.4808, 1.01)], [], [(14, 15, 42, 32), (16, 3, 5, 13), (13, 12, 0, 4), (12, 2, 14), (17, 3, 7, 19), (17, 37, 42, 15), (16, 18, 7, 3), (1, 16, 13, 4), (20, 22, 11, 9), (6, 48, 53, 8), (18, 20, 9, 7), (37, 17, 19, 47), (21, 9, 11, 23), (47, 19, 21, 52), (19, 7, 9, 21), (8, 53, 58, 10), (18, 6, 8, 20), (27, 26, 11, 22), (52, 21, 23, 57), (24, 62, 57, 23), (25, 63, 67, 28), (25, 27, 22, 10), (26, 24, 23, 11), (20, 8, 10, 22), (63, 25, 10, 58), (16, 1, 6, 18), (3, 17, 15, 5), (38, 1, 4, 43), (33, 43, 4, 0), (1, 38, 48, 6), (2, 5, 15, 14), (67, 69, 29, 28), (27, 25, 28, 29), (24, 26, 30, 31), (31, 30, 29, 69, 68), (26, 27, 29, 30), (62, 24, 31, 68), (13, 5, 2, 12), (67, 70, 69), (70, 71, 69), (71, 72, 69), (72, 68, 69), (32, 42, 44, 34), (34, 44, 45, 35), (35, 45, 46, 36), (36, 46, 43, 33), (42, 37, 39, 44), (44, 39, 40, 45), (45, 40, 41, 46), (46, 41, 38, 43), (48, 38, 41, 51), (51, 41, 40, 50), (50, 40, 39, 49), (49, 39, 37, 47), (47, 52, 54, 49), (49, 54, 55, 50), (50, 55, 56, 51), (51, 56, 53, 48), (58, 53, 56, 61), (61, 56, 55, 60), (60, 55, 54, 59), (59, 54, 52, 57), (57, 62, 64, 59), (59, 64, 65, 60), (60, 65, 66, 61), (61, 66, 63, 58), (67, 63, 66, 70), (70, 66, 65, 71), (71, 65, 64, 72), (72, 64, 62, 68), (0, 12, 14, 32, 34, 35, 36, 33), (119, 118, 81, 76), (123, 82, 110, 130), (128, 127, 100, 73), (81, 84, 87, 86), (84, 85, 88, 87), (86, 87, 99, 96), (87, 88, 89, 99), (82, 90, 93, 92), (90, 91, 94, 93), (92, 93, 88, 85), (93, 94, 89, 88), (83, 95, 98, 97), (95, 96, 99, 98), (97, 98, 94, 91), (98, 99, 89, 94), (76, 81, 86, 78), (78, 86, 96, 79), (79, 96, 95, 80), (80, 95, 83, 77), (123, 101, 104, 124), (124, 104, 103, 125), (125, 103, 102, 126), (126, 102, 100, 127), (114, 82, 92, 115), (115, 92, 85, 116), (116, 85, 84, 117), (117, 84, 81, 118), (132, 130, 110, 121), (129, 75, 113, 131), (120, 101, 111, 122), (114, 105, 112, 121), (82, 114, 121, 110), (75, 120, 122, 113), (131, 132, 121, 112), (109, 117, 118, 106), (108, 116, 117, 109), (107, 115, 116, 108), (105, 114, 115, 107), (74, 106, 118, 119), (113, 122, 132, 131), (105, 129, 131, 112), (122, 111, 130, 132), (97, 126, 127, 83), (91, 125, 126, 97), (90, 124, 125, 91), (82, 123, 124, 90), (77, 83, 127, 128), (101, 123, 130, 111)])
me_cube_002.polygons.foreach_set('material_index', [0, 0, 0, 0, 0, 0, 0, 0, 0, 0, 0, 0, 0, 0, 0, 0, 0, 0, 0, 0, 0, 0, 0, 0, 0, 0, 0, 0, 0, 0, 0, 0, 0, 0, 0, 0, 0, 0, 0, 0, 0, 0, 0, 0, 0, 0, 0, 0, 0, 0, 0, 0, 0, 0, 0, 0, 0, 0, 0, 0, 0, 0, 0, 0, 0, 0, 0, 0, 0, 0, 0, 0, 0, 0, 1, 1, 1, 1, 1, 1, 1, 1, 1, 1, 1, 1, 0, 0, 0, 0, 0, 0, 0, 0, 1, 1, 1, 1, 0, 1, 0, 0, 0, 0, 0, 0, 0, 0, 0, 0, 0, 1, 0, 1, 1, 1, 1, 0, 0])
_uv = me_cube_002.uv_layers.new(name='UVMap')
_uv.uv.foreach_set('vector', [0.375, 0.7542, 0.625, 0.7542, 0.625, 0.8295, 0.375, 0.8302, 0.634, 0.505, 0.63, 0.745, 0.625, 0.75, 0.6292, 0.5, 0.625, 0.4958, 0.375, 0.4958, 0.375, 0.25, 0.625, 0.25, 0.3708, 0.5, 0.375, 0.75, 0.3708, 0.75, 0.634, 0.745, 0.63, 0.745, 0.63, 0.745, 0.634, 0.745, 0.634, 0.745, 0.6987, 0.745, 0.7045, 0.75, 0.6292, 0.75, 0.634, 0.505, 0.634, 0.505, 0.63, 0.745, 0.63, 0.745, 0.87, 0.505, 0.634, 0.505, 0.6292, 0.5, 0.875, 0.5, 0.634, 0.505, 0.634, 0.505, 0.63, 0.745, 0.63, 0.745, 0.87, 0.505, 0.87, 0.5735, 0.87, 0.5804, 0.87, 0.505, 0.634, 0.505, 0.634, 0.505, 0.63, 0.745, 0.63, 0.745, 0.6987, 0.745, 0.634, 0.745, 0.634, 0.745, 0.6985, 0.745, 0.634, 0.745, 0.63, 0.745, 0.63, 0.745, 0.634, 0.745, 0.6985, 0.745, 0.634, 0.745, 0.634, 0.745, 0.7054, 0.745, 0.634, 0.745, 0.63, 0.745, 0.63, 0.745, 0.634, 0.745, 0.87, 0.505, 0.87, 0.5804, 0.87, 0.5806, 0.87, 0.505, 0.634, 0.505, 0.87, 0.505, 0.87, 0.505, 0.634, 0.505, 0.6363, 0.5074, 0.6324, 0.7426, 0.63, 0.745, 0.634, 0.505, 0.7054, 0.745, 0.634, 0.745, 0.634, 0.745, 0.7056, 0.745, 0.6363, 0.7426, 0.7039, 0.7426, 0.7056, 0.745, 0.634, 0.745, 0.8676, 0.5074, 0.8676, 0.5789, 0.8676, 0.5796, 0.8676, 0.5074, 0.8676, 0.5074, 0.6363, 0.5074, 0.634, 0.505, 0.87, 0.505, 0.6324, 0.7426, 0.6363, 0.7426, 0.634, 0.745, 0.63, 0.745, 0.634, 0.505, 0.87, 0.505, 0.87, 0.505, 0.634, 0.505, 0.8676, 0.5789, 0.8676, 0.5074, 0.87, 0.505, 0.87, 0.5806, 0.634, 0.505, 0.87, 0.505, 0.87, 0.505, 0.634, 0.505, 0.63, 0.745, 0.634, 0.745, 0.6292, 0.75, 0.625, 0.75, 0.87, 0.5737, 0.87, 0.505, 0.875, 0.5, 0.875, 0.5795, 0.375, 0.1698, 0.625, 0.1705, 0.625, 0.25, 0.375, 0.25, 0.87, 0.505, 0.87, 0.5737, 0.87, 0.5735, 0.87, 0.505, 0.375, 0.75, 0.625, 0.75, 0.625, 0.7542, 0.375, 0.7542, 0.8676, 0.5796, 0.7643, 0.6375, 0.6363, 0.5074, 0.8676, 0.5074, 0.6363, 0.5074, 0.8676, 0.5074, 0.8676, 0.5074, 0.6363, 0.5074, 0.6363, 0.7426, 0.6324, 0.7426, 0.6324, 0.7426, 0.6363, 0.7426, 0.6363, 0.7426, 0.6324, 0.7426, 0.6363, 0.5074, 0.7643, 0.6375, 0.7046, 0.7426, 0.6324, 0.7426, 0.6363, 0.5074, 0.6363, 0.5074, 0.6324, 0.7426, 0.7039, 0.7426, 0.6363, 0.7426, 0.6363, 0.7426, 0.7046, 0.7426, 0.625, 0.4958, 0.625, 0.75, 0.375, 0.75, 0.375, 0.4958, 0.8676, 0.5796, 0.8676, 0.642, 0.7643, 0.6375, 0.8676, 0.642, 0.8676, 0.6949, 0.7643, 0.6375, 0.8676, 0.6949, 0.8676, 0.7302, 0.7643, 0.6375, 0.8676, 0.7302, 0.8676, 0.7426, 0.7643, 0.6375, 0.375, 0.8302, 0.625, 0.8295, 0.625, 0.8948, 0.375, 0.8952, 0.375, 0.8952, 0.625, 0.8948, 0.625, 1.0, 0.375, 1.0, 0.375, 0.0, 0.625, 0.0, 0.625, 0.1052, 0.375, 0.1048, 0.375, 0.1048, 0.625, 0.1052, 0.625, 0.1705, 0.375, 0.1698, 0.7045, 0.75, 0.6987, 0.745, 0.7643, 0.7385, 0.7698, 0.737, 0.7698, 0.737, 0.7643, 0.7385, 0.87, 0.745, 0.87, 0.745, 0.87, 0.745, 0.87, 0.745, 0.8635, 0.6393, 0.862, 0.6448, 0.862, 0.6448, 0.8635, 0.6393, 0.87, 0.5737, 0.875, 0.5795, 0.87, 0.5735, 0.87, 0.5737, 0.8635, 0.6393, 0.87, 0.6399, 0.87, 0.6399, 0.8635, 0.6393, 0.87, 0.745, 0.87, 0.745, 0.87, 0.745, 0.87, 0.745, 0.7643, 0.7385, 0.7649, 0.745, 0.7649, 0.745, 0.7643, 0.7385, 0.6987, 0.745, 0.6985, 0.745, 0.6985, 0.745, 0.7054, 0.745, 0.7694, 0.745, 0.7649, 0.745, 0.7649, 0.745, 0.7694, 0.745, 0.87, 0.745, 0.87, 0.745, 0.87, 0.745, 0.87, 0.745, 0.87, 0.6444, 0.87, 0.6399, 0.87, 0.6399, 0.87, 0.6444, 0.87, 0.5804, 0.87, 0.5735, 0.87, 0.5806, 0.87, 0.5804, 0.87, 0.6444, 0.8637, 0.6435, 0.8637, 0.6435, 0.87, 0.6444, 0.87, 0.745, 0.8688, 0.7438, 0.8688, 0.7438, 0.87, 0.745, 0.7694, 0.745, 0.7685, 0.7387, 0.7685, 0.7387, 0.7694, 0.745, 0.7054, 0.745, 0.7056, 0.745, 0.7056, 0.745, 0.7039, 0.7426, 0.7666, 0.7364, 0.7685, 0.7387, 0.7685, 0.7387, 0.7666, 0.7364, 0.8676, 0.7426, 0.8688, 0.7438, 0.8688, 0.7438, 0.8676, 0.7426, 0.8614, 0.6416, 0.8637, 0.6435, 0.8637, 0.6435, 0.8614, 0.6416, 0.8676, 0.5789, 0.87, 0.5806, 0.8676, 0.5796, 0.8676, 0.5789, 0.8614, 0.6416, 0.8676, 0.642, 0.8676, 0.642, 0.8614, 0.6416, 0.8676, 0.7426, 0.8676, 0.7426, 0.8676, 0.7426, 0.8676, 0.7426, 0.7666, 0.7364, 0.767, 0.7426, 0.767, 0.7426, 0.7666, 0.7364, 0.7039, 0.7426, 0.7046, 0.7426, 0.125, 0.5, 0.3708, 0.5, 0.3708, 0.75, 0.2948, 0.75, 0.2298, 0.7371, 0.1747, 0.7003, 0.1379, 0.6452, 0.125, 0.5802, 0.375, 0.7539, 0.378, 0.7539, 0.378, 0.8296, 0.375, 0.8296, 0.7046, 0.5048, 0.7046, 0.5796, 0.7046, 0.5796, 0.7046, 0.5048, 0.375, 0.2452, 0.378, 0.2452, 0.378, 0.25, 0.375, 0.25, 0.378, 0.8296, 0.4725, 0.8296, 0.4749, 0.8964, 0.378, 0.8948, 0.4725, 0.8296, 0.625, 0.8296, 0.625, 0.893, 0.4749, 0.8964, 0.378, 0.8948, 0.4749, 0.8964, 0.47, 1.0, 0.378, 1.0, 0.4749, 0.8964, 0.625, 0.893, 0.625, 0.928, 0.47, 1.0, 0.7046, 0.5796, 0.7698, 0.5796, 0.7714, 0.6464, 0.7046, 0.6448, 0.7698, 0.5796, 0.875, 0.5796, 0.875, 0.643, 0.7714, 0.6464, 0.7046, 0.6448, 0.7714, 0.6464, 0.768, 0.75, 0.7046, 0.75, 0.7714, 0.6464, 0.875, 0.643, 0.875, 0.678, 0.768, 0.75, 0.378, 0.1704, 0.378, 0.1052, 0.4749, 0.1036, 0.4725, 0.1704, 0.378, 0.1052, 0.378, 0.0, 0.47, 0.0, 0.4749, 0.1036, 0.4725, 0.1704, 0.4749, 0.1036, 0.625, 0.107, 0.625, 0.1704, 0.4749, 0.1036, 0.47, 0.0, 0.5206, 0.0, 0.625, 0.107, 0.375, 0.8296, 0.378, 0.8296, 0.378, 0.8948, 0.375, 0.8948, 0.375, 0.8948, 0.378, 0.8948, 0.378, 1.0, 0.375, 1.0, 0.375, 0.0, 0.378, 0.0, 0.378, 0.1052, 0.375, 0.1052, 0.375, 0.1052, 0.378, 0.1052, 0.378, 0.1704, 0.375, 0.1704, 0.7046, 0.5048, 0.7046, 0.5, 0.7698, 0.5, 0.7698, 0.5048, 0.7698, 0.5048, 0.7698, 0.5, 0.875, 0.5, 0.875, 0.5048, 0.625, 0.2452, 0.625, 0.25, 0.4725, 0.25, 0.4725, 0.2452, 0.4725, 0.2452, 0.4725, 0.25, 0.378, 0.25, 0.378, 0.2452, 0.6289, 0.5796, 0.7046, 0.5796, 0.7046, 0.6448, 0.6289, 0.6448, 0.6289, 0.6448, 0.7046, 0.6448, 0.7046, 0.75, 0.6289, 0.75, 0.625, 0.7539, 0.625, 0.8296, 0.4725, 0.8296, 0.4725, 0.7539, 0.4725, 0.7539, 0.4725, 0.8296, 0.378, 0.8296, 0.378, 0.7539, 0.6289, 0.5048, 0.7046, 0.5048, 0.7046, 0.5796, 0.6289, 0.5796, 0.625, 0.5048, 0.625, 0.5, 0.625, 0.5, 0.625, 0.5048, 0.625, 0.4961, 0.625, 0.4204, 0.625, 0.4204, 0.625, 0.4961, 0.6289, 0.5796, 0.625, 0.5796, 0.625, 0.5796, 0.6289, 0.5796, 0.7046, 0.5796, 0.6289, 0.5796, 0.6289, 0.5796, 0.7046, 0.5796, 0.625, 0.5, 0.625, 0.4961, 0.625, 0.4961, 0.625, 0.5, 0.625, 0.5048, 0.6289, 0.5048, 0.6289, 0.5796, 0.625, 0.5796, 0.4725, 0.75, 0.4725, 0.7539, 0.378, 0.7539, 0.378, 0.75, 0.625, 0.75, 0.625, 0.7539, 0.4725, 0.7539, 0.4725, 0.75, 0.625, 0.6448, 0.6289, 0.6448, 0.6289, 0.75, 0.625, 0.75, 0.625, 0.5796, 0.6289, 0.5796, 0.6289, 0.6448, 0.625, 0.6448, 0.375, 0.75, 0.378, 0.75, 0.378, 0.7539, 0.375, 0.7539, 0.625, 0.5, 0.6289, 0.5, 0.6289, 0.5048, 0.625, 0.5048, 0.625, 0.5796, 0.625, 0.5048, 0.625, 0.5048, 0.625, 0.5796, 0.6289, 0.5, 0.7046, 0.5, 0.7046, 0.5048, 0.6289, 0.5048, 0.4725, 0.1704, 0.4725, 0.2452, 0.378, 0.2452, 0.378, 0.1704, 0.625, 0.1704, 0.625, 0.2452, 0.4725, 0.2452, 0.4725, 0.1704, 0.7698, 0.5796, 0.7698, 0.5048, 0.875, 0.5048, 0.875, 0.5796, 0.7046, 0.5796, 0.7046, 0.5048, 0.7698, 0.5048, 0.7698, 0.5796, 0.375, 0.1704, 0.378, 0.1704, 0.378, 0.2452, 0.375, 0.2452, 0.7046, 0.5, 0.7046, 0.5048, 0.7046, 0.5048, 0.7046, 0.5])
me_cube_002.materials.append(mat_corpo_b_frios_central)
me_cube_002.materials.append(mat_vidro)
me_cube_002.use_remesh_fix_poles = True
me_cube_002.use_remesh_preserve_attributes = False
me_cube_002.update()

# ---- objects
ob_b_frios_central = bpy.data.objects.new('B Frios Central', me_cube_001)
ob_b_frios_esquerdo = bpy.data.objects.new('B Frios Esquerdo', me_cube_003)
ob_b_frios_direito = bpy.data.objects.new('B Frios Direito', me_cube_002)

# ---- transforms, parenting, visibility, modifiers, constraints
ob_b_frios_central.location = (0.0, 0.0, 0.0)
ob_b_frios_esquerdo.location = (-1.0, 0.0, 0.0)
ob_b_frios_direito.location = (1.0, 0.0, 0.0)
ob_b_frios_direito.scale = (-1.0, 1.0, 1.0)

# ---- collection membership
col_collection.objects.link(ob_b_frios_central)
col_collection.objects.link(ob_b_frios_esquerdo)
col_collection.objects.link(ob_b_frios_direito)

# ---- scene / render settings (as saved in the file)
scene.frame_start = 1; scene.frame_end = 250; scene.frame_set(1)
scene.render.engine = 'CYCLES'
scene.cycles.samples = 128
scene.cycles.sampling_pattern = 'TABULATED_SOBOL'
scene.cycles.use_adaptive_sampling = False
scene.cycles.use_light_tree = False
scene.view_settings.view_transform = 'Filmic'
bpy.context.view_layer.update()

# ---- added for rendering (the .blend has no active camera and no usable light): camera, sun
cam_auto = bpy.data.cameras.new('AutoCamera')
cam_auto.lens = 50.0
cam_auto.sensor_width = 36.0
cam_auto.clip_end = 1000.0
ob_auto_camera = bpy.data.objects.new('AutoCamera', cam_auto)
scene.collection.objects.link(ob_auto_camera)
ob_auto_camera.location = (3.07143, -3.68571, 2.96214)
ob_auto_camera.rotation_euler = (1.09748, -7.21219e-08, 0.694738)
scene.camera = ob_auto_camera
light_auto_sun = bpy.data.lights.new('AutoSun', 'SUN')
light_auto_sun.energy = 3.0
light_auto_sun.angle = 0.0523599
ob_auto_sun = bpy.data.objects.new('AutoSun', light_auto_sun)
scene.collection.objects.link(ob_auto_sun)
ob_auto_sun.rotation_euler = (0.872665, 0.174533, 0.523599)
bpy.context.view_layer.update()
